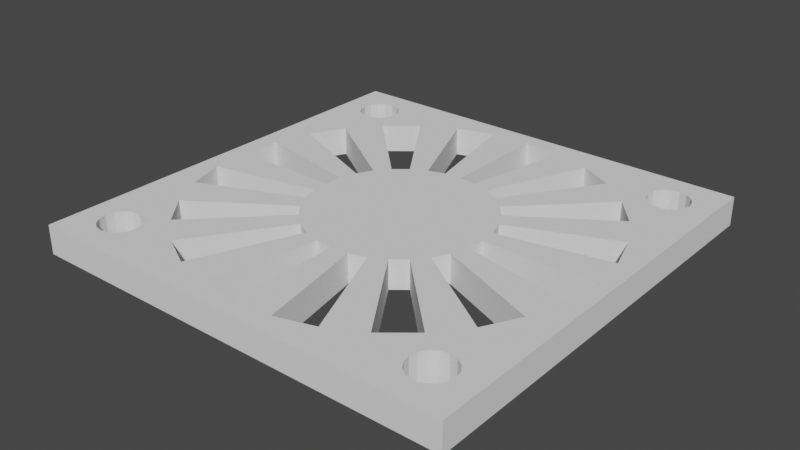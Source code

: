 # Source: FanShroud.blend  (saved by Blender 2.90.8; exported with 4.5.12 LTS)
import bpy
from mathutils import Matrix  # noqa: F401  (used for matrix-valued properties, if any)

bpy.ops.wm.read_factory_settings(use_empty=True)
scene = bpy.context.scene
scene.name = 'Scene'

# ---- collections
col_collection = bpy.data.collections.new('Collection'); scene.collection.children.link(col_collection)

# ---- world
world_world = bpy.data.worlds.new('World'); scene.world = world_world
world_world.use_nodes = True; world_world.node_tree.nodes.clear()
_N = world_world.node_tree.nodes; _L = world_world.node_tree.links
n0 = _N.new('ShaderNodeOutputWorld'); n0.name = 'World Output'; n0.location = (300, 300)
n1 = _N.new('ShaderNodeBackground'); n1.name = 'Background'; n1.location = (10, 300)
n1.inputs[0].default_value = (0.05088, 0.05088, 0.05088, 1.0)
_L.new(n1.outputs[0], n0.inputs[0])
n0.is_active_output = True
world_world.color = (0.05088, 0.05088, 0.05088)
world_world.use_sun_shadow = False
world_world.sun_shadow_jitter_overblur = 0.0

# ---- meshes
me_circle = bpy.data.meshes.new('Circle')
me_circle.from_pydata([(9.08e-10, 0.1437, 0.0), (-0.05501, 0.1328, 0.0), (-0.1016, 0.1016, 0.0), (-0.1328, 0.05501, 0.0), (-0.1437, -6.528e-09, 0.0), (-0.1328, -0.05501, 0.0), (-0.1016, -0.1016, 0.0), (-0.05501, -0.1328, 0.0), (-2.08e-08, -0.1437, 0.0), (0.05501, -0.1328, 0.0), (0.1016, -0.1016, 0.0), (0.1328, -0.05501, 0.0), (0.1437, 1.47e-09, 0.0), (0.1328, 0.05501, 0.0), (0.1016, 0.1016, 0.0), (0.05501, 0.1328, 0.0), (2.4, 0.1437, 0.0), (2.345, 0.1328, 0.0), (2.298, 0.1016, 0.0), (2.267, 0.05501, 0.0), (2.256, -6.528e-09, 0.0), (2.267, -0.05501, 0.0), (2.298, -0.1016, 0.0), (2.345, -0.1328, 0.0), (2.4, -0.1437, 0.0), (2.455, -0.1328, 0.0), (2.502, -0.1016, 0.0), (2.533, -0.05501, 0.0), (2.544, 1.47e-09, 0.0), (2.533, 0.05501, 0.0), (2.502, 0.1016, 0.0), (2.455, 0.1328, 0.0), (9.08e-10, -2.256, 0.0), (-0.05501, -2.267, 0.0), (-0.1016, -2.298, 0.0), (-0.1328, -2.345, 0.0), (-0.1437, -2.4, 0.0), (-0.1328, -2.455, 0.0), (-0.1016, -2.502, 0.0), (-0.05501, -2.533, 0.0), (-2.08e-08, -2.544, 0.0), (0.05501, -2.533, 0.0), (0.1016, -2.502, 0.0), (0.1328, -2.455, 0.0), (0.1437, -2.4, 0.0), (0.1328, -2.345, 0.0), (0.1016, -2.298, 0.0), (0.05501, -2.267, 0.0), (2.4, -2.256, 0.0), (2.345, -2.267, 0.0), (2.298, -2.298, 0.0), (2.267, -2.345, 0.0), (2.256, -2.4, 0.0), (2.267, -2.455, 0.0), (2.298, -2.502, 0.0), (2.345, -2.533, 0.0), (2.4, -2.544, 0.0), (2.455, -2.533, 0.0), (2.502, -2.502, 0.0), (2.533, -2.455, 0.0), (2.544, -2.4, 0.0), (2.533, -2.345, 0.0), (2.502, -2.298, 0.0), (2.455, -2.267, 0.0), (1.2, 0.1965, 0.0), (0.9276, 0.1697, 0.0), (0.6656, 0.0902, 0.0), (0.4241, -0.03885, 0.0), (0.2125, -0.2125, 0.0), (0.03885, -0.4241, 0.0), (-0.0902, -0.6656, 0.0), (-0.1697, -0.9276, 0.0), (-0.1965, -1.2, 0.0), (-0.1697, -1.472, 0.0), (-0.0902, -1.734, 0.0), (0.03885, -1.976, 0.0), (0.2125, -2.187, 0.0), (0.4241, -2.361, 0.0), (0.6656, -2.49, 0.0), (0.9276, -2.57, 0.0), (1.2, -2.597, 0.0), (1.472, -2.57, 0.0), (1.734, -2.49, 0.0), (1.976, -2.361, 0.0), (2.187, -2.187, 0.0), (2.361, -1.976, 0.0), (2.49, -1.734, 0.0), (2.57, -1.472, 0.0), (2.597, -1.2, 0.0), (2.57, -0.9276, 0.0), (2.49, -0.6656, 0.0), (2.361, -0.4241, 0.0), (2.187, -0.2125, 0.0), (1.976, -0.03885, 0.0), (1.734, 0.0902, 0.0), (1.472, 0.1697, 0.0), (-0.3, -2.7, 0.0), (2.7, -2.7, 0.0), (-0.3, 0.3, 0.0), (2.7, 0.3, 0.0), (1.2, -2.7, 0.0), (-0.3, -1.2, 0.0), (1.2, 0.3, 0.0), (2.7, -1.2, 0.0), (1.322, -0.587, 0.0), (1.2, -0.575, 0.0), (1.078, -0.587, 0.0), (0.9608, -0.6226, 0.0), (0.8528, -0.6803, 0.0), (0.7581, -0.7581, 0.0), (0.6803, -0.8528, 0.0), (0.6226, -0.9608, 0.0), (0.587, -1.078, 0.0), (0.575, -1.2, 0.0), (0.587, -1.322, 0.0), (0.6226, -1.439, 0.0), (0.6803, -1.547, 0.0), (0.7581, -1.642, 0.0), (0.8528, -1.72, 0.0), (0.9608, -1.777, 0.0), (1.078, -1.813, 0.0), (1.2, -1.825, 0.0), (1.322, -1.813, 0.0), (1.439, -1.777, 0.0), (1.547, -1.72, 0.0), (1.642, -1.642, 0.0), (1.72, -1.547, 0.0), (1.777, -1.439, 0.0), (1.813, -1.322, 0.0), (1.825, -1.2, 0.0), (1.813, -1.078, 0.0), (1.777, -0.9608, 0.0), (1.72, -0.8528, 0.0), (1.642, -0.7581, 0.0), (1.547, -0.6803, 0.0), (1.439, -0.6226, 0.0), (-0.05501, 0.1328, 0.2), (9.08e-10, 0.1437, 0.2), (-0.1016, 0.1016, 0.2), (-0.1328, 0.05501, 0.2), (-0.1437, -6.528e-09, 0.2), (-0.1328, -0.05501, 0.2), (-0.1016, -0.1016, 0.2), (-0.05501, -0.1328, 0.2), (-2.08e-08, -0.1437, 0.2), (0.05501, -0.1328, 0.2), (0.1016, -0.1016, 0.2), (0.1328, -0.05501, 0.2), (0.1437, 1.47e-09, 0.2), (0.1328, 0.05501, 0.2), (0.1016, 0.1016, 0.2), (0.05501, 0.1328, 0.2), (2.345, 0.1328, 0.2), (2.4, 0.1437, 0.2), (2.298, 0.1016, 0.2), (2.267, 0.05501, 0.2), (2.256, -6.528e-09, 0.2), (2.267, -0.05501, 0.2), (2.298, -0.1016, 0.2), (2.345, -0.1328, 0.2), (2.4, -0.1437, 0.2), (2.455, -0.1328, 0.2), (2.502, -0.1016, 0.2), (2.533, -0.05501, 0.2), (2.544, 1.47e-09, 0.2), (2.533, 0.05501, 0.2), (2.502, 0.1016, 0.2), (2.455, 0.1328, 0.2), (-0.05501, -2.267, 0.2), (9.08e-10, -2.256, 0.2), (-0.1016, -2.298, 0.2), (-0.1328, -2.345, 0.2), (-0.1437, -2.4, 0.2), (-0.1328, -2.455, 0.2), (-0.1016, -2.502, 0.2), (-0.05501, -2.533, 0.2), (-2.08e-08, -2.544, 0.2), (0.05501, -2.533, 0.2), (0.1016, -2.502, 0.2), (0.1328, -2.455, 0.2), (0.1437, -2.4, 0.2), (0.1328, -2.345, 0.2), (0.1016, -2.298, 0.2), (0.05501, -2.267, 0.2), (2.345, -2.267, 0.2), (2.4, -2.256, 0.2), (2.298, -2.298, 0.2), (2.267, -2.345, 0.2), (2.256, -2.4, 0.2), (2.267, -2.455, 0.2), (2.298, -2.502, 0.2), (2.345, -2.533, 0.2), (2.4, -2.544, 0.2), (2.455, -2.533, 0.2), (2.502, -2.502, 0.2), (2.533, -2.455, 0.2), (2.544, -2.4, 0.2), (2.533, -2.345, 0.2), (2.502, -2.298, 0.2), (2.455, -2.267, 0.2), (0.9276, 0.1697, 0.2), (1.2, 0.1965, 0.2), (0.6656, 0.0902, 0.2), (0.4241, -0.03885, 0.2), (0.2125, -0.2125, 0.2), (0.03885, -0.4241, 0.2), (-0.0902, -0.6656, 0.2), (-0.1697, -0.9276, 0.2), (-0.1965, -1.2, 0.2), (-0.1697, -1.472, 0.2), (-0.0902, -1.734, 0.2), (0.03885, -1.976, 0.2), (0.2125, -2.187, 0.2), (0.4241, -2.361, 0.2), (0.6656, -2.49, 0.2), (0.9276, -2.57, 0.2), (1.2, -2.597, 0.2), (1.472, -2.57, 0.2), (1.734, -2.49, 0.2), (1.976, -2.361, 0.2), (2.187, -2.187, 0.2), (2.361, -1.976, 0.2), (2.49, -1.734, 0.2), (2.57, -1.472, 0.2), (2.597, -1.2, 0.2), (2.57, -0.9276, 0.2), (2.49, -0.6656, 0.2), (2.361, -0.4241, 0.2), (2.187, -0.2125, 0.2), (1.976, -0.03885, 0.2), (1.734, 0.0902, 0.2), (1.472, 0.1697, 0.2), (-0.3, -1.2, 0.2), (-0.3, -2.7, 0.2), (1.2, -2.7, 0.2), (2.7, -2.7, 0.2), (2.7, -1.2, 0.2), (2.7, 0.3, 0.2), (1.2, 0.3, 0.2), (-0.3, 0.3, 0.2), (1.2, -0.575, 0.2), (1.322, -0.587, 0.2), (1.078, -0.587, 0.2), (0.9608, -0.6226, 0.2), (0.8528, -0.6803, 0.2), (0.7581, -0.7581, 0.2), (0.6803, -0.8528, 0.2), (0.6226, -0.9608, 0.2), (0.587, -1.078, 0.2), (0.575, -1.2, 0.2), (0.587, -1.322, 0.2), (0.6226, -1.439, 0.2), (0.6803, -1.547, 0.2), (0.7581, -1.642, 0.2), (0.8528, -1.72, 0.2), (0.9608, -1.777, 0.2), (1.078, -1.813, 0.2), (1.2, -1.825, 0.2), (1.322, -1.813, 0.2), (1.439, -1.777, 0.2), (1.547, -1.72, 0.2), (1.642, -1.642, 0.2), (1.72, -1.547, 0.2), (1.777, -1.439, 0.2), (1.813, -1.322, 0.2), (1.825, -1.2, 0.2), (1.813, -1.078, 0.2), (1.777, -0.9608, 0.2), (1.72, -0.8528, 0.2), (1.642, -0.7581, 0.2), (1.547, -0.6803, 0.2), (1.439, -0.6226, 0.2)], [], [(1, 2, 3, 4, 98, 0), (29, 30, 31, 16, 99, 28), (57, 58, 59, 60, 97, 56), (36, 37, 38, 39, 40, 96, 35), (47, 75, 76, 46), (46, 76, 77, 45), (45, 77, 78, 44), (44, 78, 79, 43), (32, 74, 75, 47), (33, 73, 74, 32), (11, 67, 68, 10), (10, 68, 69, 9), (9, 69, 70, 8), (8, 70, 71, 7), (12, 66, 67, 11), (13, 65, 66, 12), (23, 91, 92, 22), (22, 92, 93, 21), (21, 93, 94, 20), (20, 94, 95, 19), (24, 90, 91, 23), (25, 89, 90, 24), (51, 83, 84, 50), (50, 84, 85, 49), (49, 85, 86, 48), (48, 86, 87, 63), (52, 82, 83, 51), (53, 81, 82, 52), (40, 100, 96), (40, 41, 100), (41, 42, 100), (42, 43, 100), (79, 100, 43), (79, 80, 100), (97, 100, 56), (56, 100, 55), (54, 55, 100), (53, 54, 100), (81, 53, 100), (80, 81, 100), (73, 96, 101), (96, 73, 35), (34, 35, 73), (33, 34, 73), (4, 101, 98), (4, 5, 101), (5, 6, 101), (6, 7, 101), (71, 101, 7), (71, 72, 101), (73, 101, 72), (102, 64, 65), (98, 102, 65), (13, 14, 65), (14, 15, 65), (0, 98, 15), (98, 65, 15), (64, 102, 99, 95), (18, 19, 95), (16, 17, 99), (99, 17, 95), (17, 18, 95), (60, 103, 97), (60, 61, 88, 103), (62, 87, 88, 61), (62, 63, 87), (26, 27, 28, 99, 103, 88, 89, 25), (105, 104, 135, 134, 133, 132, 131, 130, 129, 128, 127, 126, 125, 124, 123, 122, 121, 120, 119, 118, 117, 116, 115, 114, 113, 112, 111, 110, 109, 108, 107, 106), (94, 135, 104, 95), (92, 133, 134, 93), (90, 131, 132, 91), (88, 129, 130, 89), (86, 127, 128, 87), (84, 125, 126, 85), (82, 123, 124, 83), (80, 121, 122, 81), (78, 119, 120, 79), (76, 117, 118, 77), (74, 115, 116, 75), (72, 113, 114, 73), (70, 111, 112, 71), (68, 109, 110, 69), (66, 107, 108, 67), (64, 105, 106, 65), (136, 137, 239, 140, 139, 138), (165, 164, 237, 153, 167, 166), (193, 192, 235, 196, 195, 194), (172, 171, 233, 176, 175, 174, 173), (183, 182, 212, 211), (182, 181, 213, 212), (181, 180, 214, 213), (180, 179, 215, 214), (169, 183, 211, 210), (168, 169, 210, 209), (147, 146, 204, 203), (146, 145, 205, 204), (145, 144, 206, 205), (144, 143, 207, 206), (148, 147, 203, 202), (149, 148, 202, 200), (159, 158, 228, 227), (158, 157, 229, 228), (157, 156, 230, 229), (156, 155, 231, 230), (160, 159, 227, 226), (161, 160, 226, 225), (187, 186, 220, 219), (186, 184, 221, 220), (184, 185, 222, 221), (185, 199, 223, 222), (188, 187, 219, 218), (189, 188, 218, 217), (176, 233, 234), (176, 234, 177), (177, 234, 178), (178, 234, 179), (215, 179, 234), (215, 234, 216), (235, 192, 234), (192, 191, 234), (190, 234, 191), (189, 234, 190), (217, 234, 189), (216, 234, 217), (209, 232, 233), (233, 171, 209), (170, 209, 171), (168, 209, 170), (140, 239, 232), (140, 232, 141), (141, 232, 142), (142, 232, 143), (207, 143, 232), (207, 232, 208), (209, 208, 232), (238, 200, 201), (239, 200, 238), (149, 200, 150), (150, 200, 151), (137, 151, 239), (239, 151, 200), (201, 231, 237, 238), (154, 231, 155), (153, 237, 152), (237, 231, 152), (152, 231, 154), (196, 235, 236), (196, 236, 224, 197), (198, 197, 224, 223), (198, 223, 199), (162, 161, 225, 224, 236, 237, 164, 163), (240, 242, 243, 244, 245, 246, 247, 248, 249, 250, 251, 252, 253, 254, 255, 256, 257, 258, 259, 260, 261, 262, 263, 264, 265, 266, 267, 268, 269, 270, 271, 241), (230, 231, 241, 271), (228, 229, 270, 269), (226, 227, 268, 267), (224, 225, 266, 265), (222, 223, 264, 263), (220, 221, 262, 261), (218, 219, 260, 259), (216, 217, 258, 257), (214, 215, 256, 255), (212, 213, 254, 253), (210, 211, 252, 251), (208, 209, 250, 249), (206, 207, 248, 247), (204, 205, 246, 245), (202, 203, 244, 243), (201, 200, 242, 240), (46, 182, 183, 47), (99, 237, 236, 103), (130, 131, 267, 266), (47, 183, 169, 32), (102, 98, 239, 238), (48, 185, 184, 49), (132, 133, 269, 268), (49, 184, 186, 50), (50, 186, 187, 51), (134, 135, 271, 270), (51, 187, 188, 52), (0, 137, 136, 1), (52, 188, 189, 53), (1, 136, 138, 2), (104, 241, 231, 95), (53, 189, 190, 54), (2, 138, 139, 3), (94, 230, 271, 135), (54, 190, 191, 55), (3, 139, 140, 4), (134, 270, 229, 93), (55, 191, 192, 56), (4, 140, 141, 5), (92, 228, 269, 133), (56, 192, 193, 57), (5, 141, 142, 6), (132, 268, 227, 91), (57, 193, 194, 58), (6, 142, 143, 7), (90, 226, 267, 131), (58, 194, 195, 59), (7, 143, 144, 8), (130, 266, 225, 89), (59, 195, 196, 60), (8, 144, 145, 9), (88, 224, 265, 129), (60, 196, 197, 61), (9, 145, 146, 10), (128, 264, 223, 87), (61, 197, 198, 62), (10, 146, 147, 11), (86, 222, 263, 127), (62, 198, 199, 63), (11, 147, 148, 12), (126, 262, 221, 85), (63, 199, 185, 48), (12, 148, 149, 13), (84, 220, 261, 125), (13, 149, 150, 14), (124, 260, 219, 83), (65, 200, 202, 66), (14, 150, 151, 15), (82, 218, 259, 123), (15, 151, 137, 0), (122, 258, 217, 81), (67, 203, 204, 68), (16, 153, 152, 17), (80, 216, 257, 121), (17, 152, 154, 18), (120, 256, 215, 79), (69, 205, 206, 70), (18, 154, 155, 19), (78, 214, 255, 119), (19, 155, 156, 20), (118, 254, 213, 77), (71, 207, 208, 72), (20, 156, 157, 21), (76, 212, 253, 117), (104, 105, 240, 241), (21, 157, 158, 22), (116, 252, 211, 75), (73, 209, 210, 74), (22, 158, 159, 23), (74, 210, 251, 115), (106, 107, 243, 242), (23, 159, 160, 24), (114, 250, 209, 73), (75, 211, 212, 76), (24, 160, 161, 25), (72, 208, 249, 113), (108, 109, 245, 244), (25, 161, 162, 26), (112, 248, 207, 71), (77, 213, 214, 78), (26, 162, 163, 27), (70, 206, 247, 111), (110, 111, 247, 246), (27, 163, 164, 28), (110, 246, 205, 69), (79, 215, 216, 80), (28, 164, 165, 29), (68, 204, 245, 109), (112, 113, 249, 248), (29, 165, 166, 30), (108, 244, 203, 67), (81, 217, 218, 82), (30, 166, 167, 31), (66, 202, 243, 107), (114, 115, 251, 250), (31, 167, 153, 16), (65, 106, 242, 200), (83, 219, 220, 84), (32, 169, 168, 33), (105, 64, 201, 240), (116, 117, 253, 252), (33, 168, 170, 34), (100, 234, 233, 96), (85, 221, 222, 86), (34, 170, 171, 35), (101, 232, 239, 98), (118, 119, 255, 254), (35, 171, 172, 36), (99, 102, 238, 237), (87, 223, 224, 88), (36, 172, 173, 37), (103, 236, 235, 97), (120, 121, 257, 256), (37, 173, 174, 38), (89, 225, 226, 90), (38, 174, 175, 39), (122, 123, 259, 258), (39, 175, 176, 40), (91, 227, 228, 92), (40, 176, 177, 41), (124, 125, 261, 260), (41, 177, 178, 42), (93, 229, 230, 94), (42, 178, 179, 43), (126, 127, 263, 262), (43, 179, 180, 44), (64, 95, 231, 201), (44, 180, 181, 45), (96, 233, 232, 101), (128, 129, 265, 264), (45, 181, 182, 46), (97, 235, 234, 100)])
_uv = me_circle.uv_layers.new(name='UVMap')
_uv.uv.foreach_set('vector', [0.0, 0.0, 0.0, 0.0, 0.0, 0.0, 0.0, 0.0, 0.0, 0.0, 0.0, 0.0, 0.0, 0.0, 0.0, 0.0, 0.0, 0.0, 0.0, 0.0, 0.0, 0.0, 0.0, 0.0, 0.0, 0.0, 0.0, 0.0, 0.0, 0.0, 0.0, 0.0, 0.0, 0.0, 0.0, 0.0, 0.0, 0.0, 0.0, 0.0, 0.0, 0.0, 0.0, 0.0, 0.0, 0.0, 0.0, 0.0, 0.0, 0.0, 0.0, 0.0, 0.0, 0.0, 0.0, 0.0, 0.0, 0.0, 0.0, 0.0, 0.0, 0.0, 0.0, 0.0, 0.0, 0.0, 0.0, 0.0, 0.0, 0.0, 0.0, 0.0, 0.0, 0.0, 0.0, 0.0, 0.0, 0.0, 0.0, 0.0, 0.0, 0.0, 0.0, 0.0, 0.0, 0.0, 0.0, 0.0, 0.0, 0.0, 0.0, 0.0, 0.0, 0.0, 0.0, 0.0, 0.0, 0.0, 0.0, 0.0, 0.0, 0.0, 0.0, 0.0, 0.0, 0.0, 0.0, 0.0, 0.0, 0.0, 0.0, 0.0, 0.0, 0.0, 0.0, 0.0, 0.0, 0.0, 0.0, 0.0, 0.0, 0.0, 0.0, 0.0, 0.0, 0.0, 0.0, 0.0, 0.0, 0.0, 0.0, 0.0, 0.0, 0.0, 0.0, 0.0, 0.0, 0.0, 0.0, 0.0, 0.0, 0.0, 0.0, 0.0, 0.0, 0.0, 0.0, 0.0, 0.0, 0.0, 0.0, 0.0, 0.0, 0.0, 0.0, 0.0, 0.0, 0.0, 0.0, 0.0, 0.0, 0.0, 0.0, 0.0, 0.0, 0.0, 0.0, 0.0, 0.0, 0.0, 0.0, 0.0, 0.0, 0.0, 0.0, 0.0, 0.0, 0.0, 0.0, 0.0, 0.0, 0.0, 0.0, 0.0, 0.0, 0.0, 0.0, 0.0, 0.0, 0.0, 0.0, 0.0, 0.0, 0.0, 0.0, 0.0, 0.0, 0.0, 0.0, 0.0, 0.0, 0.0, 0.0, 0.0, 0.0, 0.0, 0.0, 0.0, 0.0, 0.0, 0.0, 0.0, 0.0, 0.0, 0.0, 0.0, 0.0, 0.0, 0.0, 0.0, 0.0, 0.0, 0.0, 0.0, 0.0, 0.0, 0.0, 0.0, 0.0, 0.0, 0.0, 0.0, 0.0, 0.0, 0.0, 0.0, 0.0, 0.0, 0.0, 0.0, 0.0, 0.0, 0.0, 0.0, 0.0, 0.0, 0.0, 0.0, 0.0, 0.0, 0.0, 0.0, 0.0, 0.0, 0.0, 0.0, 0.0, 0.0, 0.0, 0.0, 0.0, 0.0, 0.0, 0.0, 0.0, 0.0, 0.0, 0.0, 0.0, 0.0, 0.0, 0.0, 0.0, 0.0, 0.0, 0.0, 0.0, 0.0, 0.0, 0.0, 0.0, 0.0, 0.0, 0.0, 0.0, 0.0, 0.0, 0.0, 0.0, 0.0, 0.0, 0.0, 0.0, 0.0, 0.0, 0.0, 0.0, 0.0, 0.0, 0.0, 0.0, 0.0, 0.0, 0.0, 0.0, 0.0, 0.0, 0.0, 0.0, 0.0, 0.0, 0.0, 0.0, 0.0, 0.0, 0.0, 0.0, 0.0, 0.0, 0.0, 0.0, 0.0, 0.0, 0.0, 0.0, 0.0, 0.0, 0.0, 0.0, 0.0, 0.0, 0.0, 0.0, 0.0, 0.0, 0.0, 0.0, 0.0, 0.0, 0.0, 0.0, 0.0, 0.0, 0.0, 0.0, 0.0, 0.0, 0.0, 0.0, 0.0, 0.0, 0.0, 0.0, 0.0, 0.0, 0.0, 0.0, 0.0, 0.0, 0.0, 0.0, 0.0, 0.0, 0.0, 0.0, 0.0, 0.0, 0.0, 0.0, 0.0, 0.0, 0.0, 0.0, 0.0, 0.0, 0.0, 0.0, 0.0, 0.0, 0.0, 0.0, 0.0, 0.0, 0.0, 0.0, 0.0, 0.0, 0.0, 0.0, 0.0, 0.0, 0.0, 0.0, 0.0, 0.0, 0.0, 0.0, 0.0, 0.0, 0.0, 0.0, 0.0, 0.0, 0.0, 0.0, 0.0, 0.0, 0.0, 0.0, 0.0, 0.0, 0.0, 0.0, 0.0, 0.0, 0.0, 0.0, 0.0, 0.0, 0.0, 0.0, 0.0, 0.0, 0.0, 0.0, 0.0, 0.0, 0.0, 0.0, 0.0, 0.0, 0.0, 0.0, 0.0, 0.0, 0.0, 0.0, 0.0, 0.0, 0.0, 0.0, 0.0, 0.0, 0.0, 0.0, 0.0, 0.0, 0.0, 0.0, 0.0, 0.0, 0.0, 0.0, 0.0, 0.0, 0.0, 0.0, 0.0, 0.0, 0.0, 0.0, 0.0, 0.0, 0.0, 0.0, 0.0, 0.0, 0.0, 0.0, 0.0, 0.0, 0.0, 0.0, 0.0, 0.0, 0.0, 0.0, 0.0, 0.0, 0.0, 0.0, 0.0, 0.0, 0.0, 0.0, 0.0, 0.0, 0.0, 0.0, 0.0, 0.0, 0.0, 0.0, 0.0, 0.0, 0.0, 0.0, 0.0, 0.0, 0.0, 0.0, 0.0, 0.0, 0.0, 0.0, 0.0, 0.0, 0.0, 0.0, 0.0, 0.0, 0.0, 0.0, 0.0, 0.0, 0.0, 0.0, 0.0, 0.0, 0.0, 0.0, 0.0, 0.0, 0.0, 0.0, 0.0, 0.0, 0.0, 0.0, 0.0, 0.0, 0.0, 0.0, 0.0, 0.0, 0.0, 0.0, 0.0, 0.0, 0.0, 0.0, 0.0, 0.0, 0.0, 0.0, 0.0, 0.0, 0.0, 0.0, 0.0, 0.0, 0.0, 0.0, 0.0, 0.0, 0.0, 0.0, 0.0, 0.0, 0.0, 0.0, 0.0, 0.0, 0.0, 0.0, 0.0, 0.0, 0.0, 0.0, 0.0, 0.0, 0.0, 0.0, 0.0, 0.0, 0.0, 0.0, 0.0, 0.0, 0.0, 0.0, 0.0, 0.0, 0.0, 0.0, 0.0, 0.0, 0.0, 0.0, 0.0, 0.0, 0.0, 0.0, 0.0, 0.0, 0.0, 0.0, 0.0, 0.0, 0.0, 0.0, 0.0, 0.0, 0.0, 0.0, 0.0, 0.0, 0.0, 0.0, 0.0, 0.0, 0.0, 0.0, 0.0, 0.0, 0.0, 0.0, 0.0, 0.0, 0.0, 0.0, 0.0, 0.0, 0.0, 0.0, 0.0, 0.0, 0.0, 0.0, 0.0, 0.0, 0.0, 0.0, 0.0, 0.0, 0.0, 0.0, 0.0, 0.0, 0.0, 0.0, 0.0, 0.0, 0.0, 0.0, 0.0, 0.0, 0.0, 0.0, 0.0, 0.0, 0.0, 0.0, 0.0, 0.0, 0.0, 0.0, 0.0, 0.0, 0.0, 0.0, 0.0, 0.0, 0.0, 0.0, 0.0, 0.0, 0.0, 0.0, 0.0, 0.0, 0.0, 0.0, 0.0, 0.0, 0.0, 0.0, 0.0, 0.0, 0.0, 0.0, 0.0, 0.0, 0.0, 0.0, 0.0, 0.0, 0.0, 0.0, 0.0, 0.0, 0.0, 0.0, 0.0, 0.0, 0.0, 0.0, 0.0, 0.0, 0.0, 0.0, 0.0, 0.0, 0.0, 0.0, 0.0, 0.0, 0.0, 0.0, 0.0, 0.0, 0.0, 0.0, 0.0, 0.0, 0.0, 0.0, 0.0, 0.0, 0.0, 0.0, 0.0, 0.0, 0.0, 0.0, 0.0, 0.0, 0.0, 0.0, 0.0, 0.0, 0.0, 0.0, 0.0, 0.0, 0.0, 0.0, 0.0, 0.0, 0.0, 0.0, 0.0, 0.0, 0.0, 0.0, 0.0, 0.0, 0.0, 0.0, 0.0, 0.0, 0.0, 0.0, 0.0, 0.0, 0.0, 0.0, 0.0, 0.0, 0.0, 0.0, 0.0, 0.0, 0.0, 0.0, 0.0, 0.0, 0.0, 0.0, 0.0, 0.0, 0.0, 0.0, 0.0, 0.0, 0.0, 0.0, 0.0, 0.0, 0.0, 0.0, 0.0, 0.0, 0.0, 0.0, 0.0, 0.0, 0.0, 0.0, 0.0, 0.0, 0.0, 0.0, 0.0, 0.0, 0.0, 0.0, 0.0, 0.0, 0.0, 0.0, 0.0, 0.0, 0.0, 0.0, 0.0, 0.0, 0.0, 0.0, 0.0, 0.0, 0.0, 0.0, 0.0, 0.0, 0.0, 0.0, 0.0, 0.0, 0.0, 0.0, 0.0, 0.0, 0.0, 0.0, 0.0, 0.0, 0.0, 0.0, 0.0, 0.0, 0.0, 0.0, 0.0, 0.0, 0.0, 0.0, 0.0, 0.0, 0.0, 0.0, 0.0, 0.0, 0.0, 0.0, 0.0, 0.0, 0.0, 0.0, 0.0, 0.0, 0.0, 0.0, 0.0, 0.0, 0.0, 0.0, 0.0, 0.0, 0.0, 0.0, 0.0, 0.0, 0.0, 0.0, 0.0, 0.0, 0.0, 0.0, 0.0, 0.0, 0.0, 0.0, 0.0, 0.0, 0.0, 0.0, 0.0, 0.0, 0.0, 0.0, 0.0, 0.0, 0.0, 0.0, 0.0, 0.0, 0.0, 0.0, 0.0, 0.0, 0.0, 0.0, 0.0, 0.0, 0.0, 0.0, 0.0, 0.0, 0.0, 0.0, 0.0, 0.0, 0.0, 0.0, 0.0, 0.0, 0.0, 0.0, 0.0, 0.0, 0.0, 0.0, 0.0, 0.0, 0.0, 0.0, 0.0, 0.0, 0.0, 0.0, 0.0, 0.0, 0.0, 0.0, 0.0, 0.0, 0.0, 0.0, 0.0, 0.0, 0.0, 0.0, 0.0, 0.0, 0.0, 0.0, 0.0, 0.0, 0.0, 0.0, 0.0, 0.0, 0.0, 0.0, 0.0, 0.0, 0.0, 0.0, 0.0, 0.0, 0.0, 0.0, 0.0, 0.0, 0.0, 0.0, 0.0, 0.0, 0.0, 0.0, 0.0, 0.0, 0.0, 0.0, 0.0, 0.0, 0.0, 0.0, 0.0, 0.0, 0.0, 0.0, 0.0, 0.0, 0.0, 0.0, 0.0, 0.0, 0.0, 0.0, 0.0, 0.0, 0.0, 0.0, 0.0, 0.0, 0.0, 0.0, 0.0, 0.0, 0.0, 0.0, 0.0, 0.0, 0.0, 0.0, 0.0, 0.0, 0.0, 0.0, 0.0, 0.0, 0.0, 0.0, 0.0, 0.0, 0.0, 0.0, 0.0, 0.0, 0.0, 0.0, 0.0, 0.0, 0.0, 0.0, 0.0, 0.0, 0.0, 0.0, 0.0, 0.0, 0.0, 0.0, 0.0, 0.0, 0.0, 0.0, 0.0, 0.0, 0.0, 0.0, 0.0, 0.0, 0.0, 0.0, 0.0, 0.0, 0.0, 0.0, 0.0, 0.0, 0.0, 0.0, 0.0, 0.0, 0.0, 0.0, 0.0, 0.0, 0.0, 0.0, 0.0, 0.0, 0.0, 0.0, 0.0, 0.0, 0.0, 0.0, 0.0, 0.0, 0.0, 0.0, 0.0, 0.0, 0.0, 0.0, 0.0, 0.0, 0.0, 0.0, 0.0, 0.0, 0.0, 0.0, 0.0, 0.0, 0.0, 0.0, 0.0, 0.0, 0.0, 0.0, 0.0, 0.0, 0.0, 0.0, 0.0, 0.0, 0.0, 0.0, 0.0, 0.0, 0.0, 0.0, 0.0, 0.0, 0.0, 0.0, 0.0, 0.0, 0.0, 0.0, 0.0, 0.0, 0.0, 0.0, 0.0, 0.0, 0.0, 0.0, 0.0, 0.0, 0.0, 0.0, 0.0, 0.0, 0.0, 0.0, 0.0, 0.0, 0.0, 0.0, 0.0, 0.0, 0.0, 0.0, 0.0, 0.0, 0.0, 0.0, 0.0, 0.0, 0.0, 0.0, 0.0, 0.0, 0.0, 0.0, 0.0, 0.0, 0.0, 0.0, 0.0, 0.0, 0.0, 0.0, 0.0, 0.0, 0.0, 0.0, 0.0, 0.0, 0.0, 0.0, 0.0, 0.0, 0.0, 0.0, 0.0, 0.0, 0.0, 0.0, 0.0, 0.0, 0.0, 0.0, 0.0, 0.0, 0.0, 0.0, 0.0, 0.0, 0.0, 0.0, 0.0, 0.0, 0.0, 0.0, 0.0, 0.0, 0.0, 0.0, 0.0, 0.0, 0.0, 0.0, 0.0, 0.0, 0.0, 0.0, 0.0, 0.0, 0.0, 0.0, 0.0, 0.0, 0.0, 0.0, 0.0, 0.0, 0.0, 0.0, 0.0, 0.0, 0.0, 0.0, 0.0, 0.0, 0.0, 0.0, 0.0, 0.0, 0.0, 0.0, 0.0, 0.0, 0.0, 0.0, 0.0, 0.0, 0.0, 0.0, 0.0, 0.0, 0.0, 0.0, 0.0, 0.0, 0.0, 0.0, 0.0, 0.0, 0.0, 0.0, 0.0, 0.0, 0.0, 0.0, 0.0, 0.0, 0.0, 0.0, 0.0, 0.0, 0.0, 0.0, 0.0, 0.0, 0.0, 0.0, 0.0, 0.0, 0.0, 0.0, 0.0, 0.0, 0.0, 0.0, 0.0, 0.0, 0.0, 0.0, 0.0, 0.0, 0.0, 0.0, 0.0, 0.0, 0.0, 0.0, 0.0, 0.0, 0.0, 0.0, 0.0, 0.0, 0.0, 0.0, 0.0, 0.0, 0.0, 0.0, 0.0, 0.0, 0.0, 0.0, 0.0, 0.0, 0.0, 0.0, 0.0, 0.0, 0.0, 0.0, 0.0, 0.0, 0.0, 0.0, 0.0, 0.0, 0.0, 0.0, 0.0, 0.0, 0.0, 0.0, 0.0, 0.0, 0.0, 0.0, 0.0, 0.0, 0.0, 0.0, 0.0, 0.0, 0.0, 0.0, 0.0, 0.0, 0.0, 0.0, 0.0, 0.0, 0.0, 0.0, 0.0, 0.0, 0.0, 0.0, 0.0, 0.0, 0.0, 0.0, 0.0, 0.0, 0.0, 0.0, 0.0, 0.0, 0.0, 0.0, 0.0, 0.0, 0.0, 0.0, 0.0, 0.0, 0.0, 0.0, 0.0, 0.0, 0.0, 0.0, 0.0, 0.0, 0.0, 0.0, 0.0, 0.0, 0.0, 0.0, 0.0, 0.0, 0.0, 0.0, 0.0, 0.0, 0.0, 0.0, 0.0, 0.0, 0.0, 0.0, 0.0, 0.0, 0.0, 0.0, 0.0, 0.0, 0.0, 0.0, 0.0, 0.0, 0.0, 0.0, 0.0, 0.0, 0.0, 0.0, 0.0, 0.0, 0.0, 0.0, 0.0, 0.0, 0.0, 0.0, 0.0, 0.0, 0.0, 0.0, 0.0, 0.0, 0.0, 0.0, 0.0, 0.0, 0.0, 0.0, 0.0, 0.0, 0.0, 0.0, 0.0, 0.0, 0.0, 0.0, 0.0, 0.0, 0.0, 0.0, 0.0, 0.0, 0.0, 0.0, 0.0, 0.0, 0.0, 0.0, 0.0, 0.0, 0.0, 0.0, 0.0, 0.0, 0.0, 0.0, 0.0, 0.0, 0.0, 0.0, 0.0, 0.0, 0.0, 0.0, 0.0, 0.0, 0.0, 0.0, 0.0, 0.0, 0.0, 0.0, 0.0, 0.0, 0.0, 0.0, 0.0, 0.0, 0.0, 0.0, 0.0, 0.0, 0.0, 0.0, 0.0, 0.0, 0.0, 0.0, 0.0, 0.0, 0.0, 0.0, 0.0, 0.0, 0.0, 0.0, 0.0, 0.0, 0.0, 0.0, 0.0, 0.0, 0.0, 0.0, 0.0, 0.0, 0.0, 0.0, 0.0, 0.0, 0.0, 0.0, 0.0, 0.0, 0.0, 0.0, 0.0, 0.0, 0.0, 0.0, 0.0, 0.0, 0.0, 0.0, 0.0, 0.0, 0.0, 0.0, 0.0, 0.0, 0.0, 0.0, 0.0, 0.0, 0.0, 0.0, 0.0, 0.0, 0.0, 0.0, 0.0, 0.0, 0.0, 0.0, 0.0, 0.0, 0.0, 0.0, 0.0, 0.0, 0.0, 0.0, 0.0, 0.0, 0.0, 0.0, 0.0, 0.0, 0.0, 0.0, 0.0, 0.0, 0.0, 0.0, 0.0, 0.0, 0.0, 0.0, 0.0, 0.0, 0.0, 0.0, 0.0, 0.0, 0.0, 0.0, 0.0, 0.0, 0.0, 0.0, 0.0, 0.0, 0.0, 0.0, 0.0, 0.0, 0.0, 0.0, 0.0, 0.0, 0.0, 0.0, 0.0, 0.0, 0.0, 0.0, 0.0, 0.0, 0.0, 0.0, 0.0, 0.0, 0.0, 0.0, 0.0, 0.0, 0.0, 0.0, 0.0, 0.0, 0.0, 0.0, 0.0, 0.0, 0.0, 0.0, 0.0, 0.0, 0.0, 0.0, 0.0, 0.0, 0.0, 0.0, 0.0, 0.0, 0.0, 0.0, 0.0, 0.0, 0.0, 0.0, 0.0, 0.0, 0.0, 0.0, 0.0, 0.0, 0.0, 0.0, 0.0, 0.0, 0.0, 0.0, 0.0, 0.0, 0.0, 0.0, 0.0, 0.0, 0.0, 0.0, 0.0, 0.0, 0.0, 0.0, 0.0, 0.0, 0.0, 0.0, 0.0, 0.0, 0.0, 0.0, 0.0, 0.0, 0.0, 0.0, 0.0, 0.0, 0.0, 0.0, 0.0, 0.0, 0.0, 0.0, 0.0, 0.0, 0.0, 0.0, 0.0, 0.0, 0.0, 0.0, 0.0, 0.0, 0.0, 0.0, 0.0, 0.0, 0.0, 0.0, 0.0, 0.0, 0.0, 0.0, 0.0, 0.0, 0.0, 0.0, 0.0, 0.0, 0.0, 0.0, 0.0, 0.0, 0.0, 0.0, 0.0, 0.0, 0.0, 0.0, 0.0, 0.0, 0.0, 0.0, 0.0, 0.0, 0.0, 0.0, 0.0, 0.0, 0.0, 0.0, 0.0, 0.0, 0.0, 0.0, 0.0, 0.0, 0.0, 0.0, 0.0, 0.0, 0.0, 0.0, 0.0, 0.0, 0.0, 0.0, 0.0, 0.0, 0.0, 0.0, 0.0, 0.0, 0.0, 0.0, 0.0, 0.0, 0.0, 0.0, 0.0, 0.0, 0.0, 0.0, 0.0, 0.0, 0.0, 0.0, 0.0, 0.0, 0.0, 0.0, 0.0, 0.0, 0.0, 0.0, 0.0, 0.0, 0.0, 0.0, 0.0, 0.0, 0.0, 0.0, 0.0, 0.0, 0.0, 0.0, 0.0, 0.0, 0.0, 0.0, 0.0, 0.0, 0.0, 0.0, 0.0, 0.0, 0.0, 0.0, 0.0, 0.0, 0.0, 0.0, 0.0, 0.0, 0.0, 0.0, 0.0, 0.0, 0.0, 0.0, 0.0, 0.0, 0.0, 0.0, 0.0, 0.0, 0.0, 0.0, 0.0, 0.0, 0.0, 0.0, 0.0, 0.0, 0.0, 0.0, 0.0, 0.0, 0.0, 0.0, 0.0, 0.0, 0.0, 0.0, 0.0, 0.0, 0.0, 0.0, 0.0, 0.0, 0.0, 0.0, 0.0, 0.0, 0.0, 0.0, 0.0, 0.0, 0.0, 0.0, 0.0, 0.0, 0.0, 0.0, 0.0, 0.0, 0.0, 0.0, 0.0, 0.0, 0.0, 0.0, 0.0, 0.0, 0.0, 0.0, 0.0, 0.0, 0.0, 0.0, 0.0, 0.0, 0.0, 0.0, 0.0, 0.0, 0.0, 0.0, 0.0, 0.0, 0.0, 0.0, 0.0, 0.0, 0.0, 0.0, 0.0, 0.0, 0.0, 0.0, 0.0, 0.0, 0.0, 0.0, 0.0, 0.0, 0.0, 0.0, 0.0, 0.0, 0.0, 0.0, 0.0, 0.0, 0.0, 0.0, 0.0, 0.0, 0.0, 0.0, 0.0, 0.0, 0.0, 0.0, 0.0, 0.0, 0.0, 0.0, 0.0, 0.0, 0.0, 0.0, 0.0, 0.0, 0.0, 0.0, 0.0, 0.0, 0.0, 0.0, 0.0, 0.0, 0.0, 0.0, 0.0, 0.0, 0.0, 0.0, 0.0, 0.0, 0.0, 0.0, 0.0, 0.0, 0.0, 0.0, 0.0, 0.0, 0.0, 0.0, 0.0, 0.0, 0.0, 0.0, 0.0, 0.0, 0.0, 0.0, 0.0, 0.0, 0.0, 0.0, 0.0, 0.0, 0.0, 0.0, 0.0, 0.0, 0.0, 0.0, 0.0, 0.0, 0.0, 0.0, 0.0, 0.0, 0.0, 0.0, 0.0, 0.0, 0.0, 0.0, 0.0, 0.0, 0.0, 0.0, 0.0, 0.0, 0.0, 0.0, 0.0, 0.0, 0.0, 0.0, 0.0, 0.0, 0.0, 0.0, 0.0, 0.0, 0.0, 0.0, 0.0, 0.0, 0.0, 0.0, 0.0, 0.0, 0.0, 0.0, 0.0, 0.0, 0.0, 0.0, 0.0, 0.0, 0.0, 0.0, 0.0, 0.0, 0.0, 0.0, 0.0, 0.0, 0.0, 0.0, 0.0, 0.0, 0.0, 0.0, 0.0, 0.0, 0.0, 0.0, 0.0, 0.0, 0.0, 0.0, 0.0, 0.0, 0.0, 0.0, 0.0, 0.0, 0.0, 0.0, 0.0, 0.0, 0.0, 0.0, 0.0, 0.0, 0.0, 0.0, 0.0, 0.0, 0.0, 0.0, 0.0, 0.0, 0.0, 0.0, 0.0, 0.0, 0.0, 0.0, 0.0, 0.0, 0.0, 0.0, 0.0, 0.0, 0.0, 0.0, 0.0, 0.0, 0.0, 0.0, 0.0, 0.0, 0.0, 0.0, 0.0, 0.0, 0.0, 0.0, 0.0, 0.0, 0.0, 0.0, 0.0, 0.0, 0.0, 0.0, 0.0, 0.0, 0.0, 0.0, 0.0, 0.0, 0.0, 0.0, 0.0, 0.0, 0.0, 0.0, 0.0, 0.0, 0.0, 0.0, 0.0, 0.0, 0.0, 0.0, 0.0, 0.0, 0.0, 0.0, 0.0, 0.0, 0.0, 0.0, 0.0, 0.0, 0.0, 0.0, 0.0, 0.0, 0.0, 0.0, 0.0, 0.0, 0.0, 0.0, 0.0, 0.0, 0.0, 0.0, 0.0, 0.0, 0.0, 0.0, 0.0, 0.0, 0.0, 0.0, 0.0, 0.0, 0.0, 0.0, 0.0, 0.0, 0.0, 0.0, 0.0, 0.0, 0.0, 0.0, 0.0, 0.0, 0.0, 0.0, 0.0, 0.0, 0.0, 0.0, 0.0, 0.0, 0.0, 0.0, 0.0, 0.0, 0.0, 0.0, 0.0, 0.0, 0.0, 0.0, 0.0, 0.0, 0.0, 0.0, 0.0, 0.0, 0.0, 0.0, 0.0, 0.0, 0.0, 0.0, 0.0, 0.0, 0.0, 0.0, 0.0, 0.0, 0.0, 0.0, 0.0, 0.0, 0.0, 0.0, 0.0, 0.0, 0.0, 0.0, 0.0, 0.0, 0.0, 0.0, 0.0, 0.0, 0.0, 0.0, 0.0, 0.0, 0.0, 0.0, 0.0, 0.0, 0.0, 0.0, 0.0, 0.0, 0.0, 0.0, 0.0, 0.0, 0.0, 0.0, 0.0, 0.0, 0.0, 0.0, 0.0, 0.0, 0.0, 0.0, 0.0, 0.0, 0.0, 0.0, 0.0, 0.0, 0.0, 0.0, 0.0, 0.0, 0.0, 0.0, 0.0, 0.0, 0.0, 0.0, 0.0, 0.0, 0.0, 0.0, 0.0, 0.0, 0.0, 0.0, 0.0, 0.0, 0.0, 0.0, 0.0, 0.0, 0.0, 0.0, 0.0, 0.0, 0.0, 0.0, 0.0, 0.0, 0.0, 0.0, 0.0, 0.0, 0.0, 0.0, 0.0, 0.0, 0.0, 0.0, 0.0, 0.0, 0.0, 0.0, 0.0, 0.0, 0.0, 0.0, 0.0, 0.0, 0.0, 0.0, 0.0, 0.0, 0.0, 0.0, 0.0, 0.0, 0.0, 0.0, 0.0, 0.0, 0.0, 0.0, 0.0, 0.0, 0.0, 0.0, 0.0, 0.0, 0.0, 0.0, 0.0, 0.0, 0.0, 0.0, 0.0, 0.0, 0.0, 0.0, 0.0, 0.0, 0.0, 0.0, 0.0, 0.0, 0.0, 0.0, 0.0, 0.0, 0.0, 0.0, 0.0, 0.0, 0.0, 0.0, 0.0, 0.0, 0.0, 0.0, 0.0, 0.0, 0.0, 0.0, 0.0, 0.0, 0.0, 0.0, 0.0, 0.0, 0.0, 0.0, 0.0, 0.0, 0.0, 0.0, 0.0, 0.0, 0.0, 0.0, 0.0, 0.0, 0.0, 0.0, 0.0, 0.0, 0.0, 0.0, 0.0, 0.0, 0.0, 0.0, 0.0, 0.0, 0.0, 0.0, 0.0, 0.0, 0.0, 0.0, 0.0, 0.0, 0.0, 0.0, 0.0, 0.0, 0.0, 0.0, 0.0, 0.0, 0.0, 0.0, 0.0, 0.0, 0.0, 0.0, 0.0, 0.0, 0.0, 0.0, 0.0, 0.0, 0.0, 0.0, 0.0, 0.0, 0.0, 0.0, 0.0, 0.0, 0.0, 0.0, 0.0, 0.0, 0.0, 0.0, 0.0, 0.0, 0.0, 0.0, 0.0, 0.0, 0.0, 0.0, 0.0, 0.0, 0.0, 0.0, 0.0, 0.0, 0.0, 0.0, 0.0, 0.0, 0.0, 0.0, 0.0, 0.0, 0.0, 0.0, 0.0, 0.0, 0.0, 0.0, 0.0, 0.0, 0.0, 0.0, 0.0, 0.0, 0.0, 0.0, 0.0, 0.0, 0.0, 0.0, 0.0, 0.0, 0.0, 0.0, 0.0, 0.0, 0.0, 0.0, 0.0, 0.0, 0.0, 0.0, 0.0, 0.0, 0.0])
me_circle.use_remesh_fix_poles = True
me_circle.use_remesh_preserve_attributes = False
me_circle.use_mirror_vertex_groups = False
me_circle.update()

# ---- objects
ob_circle = bpy.data.objects.new('Circle', me_circle)

# ---- transforms, parenting, visibility, modifiers, constraints
ob_circle.location = (0.0, 0.0, 0.0)
ob_circle.lineart.crease_threshold = 0.0

# ---- collection membership
col_collection.objects.link(ob_circle)

# ---- scene / render settings (as saved in the file)
scene.frame_start = 1; scene.frame_end = 250; scene.frame_set(1)
scene.render.engine = 'BLENDER_EEVEE_NEXT'
scene.cycles.use_denoising = False
scene.cycles.samples = 128
scene.cycles.sampling_pattern = 'TABULATED_SOBOL'
scene.cycles.use_adaptive_sampling = False
scene.cycles.use_light_tree = False
scene.view_settings.view_transform = 'Filmic'
bpy.context.view_layer.update()

# ---- added for rendering (the .blend has no active camera and no usable light): camera, sun
cam_auto = bpy.data.cameras.new('AutoCamera')
cam_auto.lens = 50.0
cam_auto.sensor_width = 36.0
cam_auto.clip_end = 1000.0
ob_auto_camera = bpy.data.objects.new('AutoCamera', cam_auto)
scene.collection.objects.link(ob_auto_camera)
ob_auto_camera.location = (5.12975, -5.91571, 3.2438)
ob_auto_camera.rotation_euler = (1.09748, -7.21219e-08, 0.694738)
scene.camera = ob_auto_camera
light_auto_sun = bpy.data.lights.new('AutoSun', 'SUN')
light_auto_sun.energy = 3.0
light_auto_sun.angle = 0.0523599
ob_auto_sun = bpy.data.objects.new('AutoSun', light_auto_sun)
scene.collection.objects.link(ob_auto_sun)
ob_auto_sun.rotation_euler = (0.872665, 0.174533, 0.523599)
bpy.context.view_layer.update()
